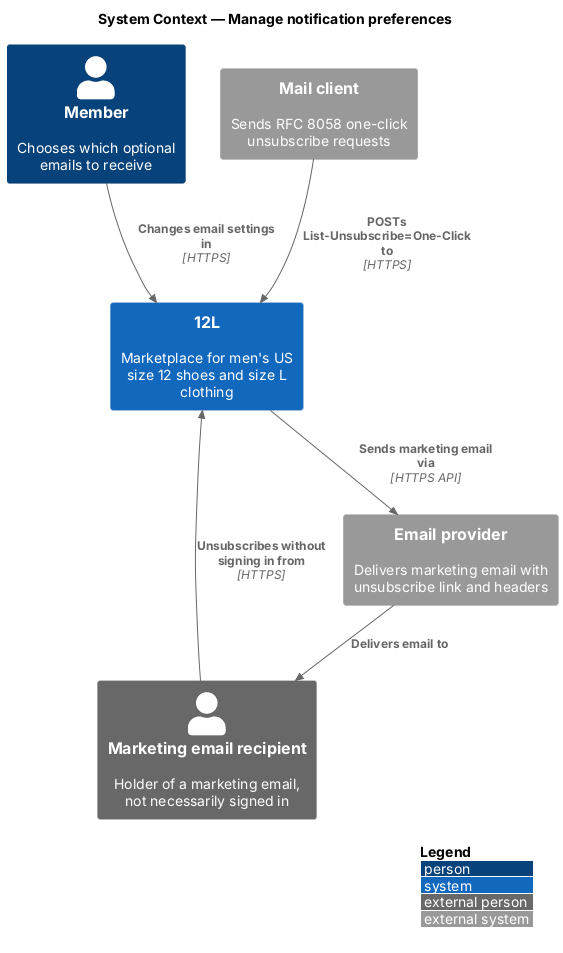

The diagram above was rendered by PlantUML. Its source (embedded in the PNG):
@startuml
!include <C4/C4_Context>
LAYOUT_WITH_LEGEND()
title System Context — Manage notification preferences

Person(member, "Member", "Chooses which optional emails to receive")
Person_Ext(recipient, "Marketing email recipient", "Holder of a marketing email, not necessarily signed in")
System(twelvel, "12L", "Marketplace for men's US size 12 shoes and size L clothing")
System_Ext(email, "Email provider", "Delivers marketing email with unsubscribe link and headers")
System_Ext(client, "Mail client", "Sends RFC 8058 one-click unsubscribe requests")

Rel(member, twelvel, "Changes email settings in", "HTTPS")
Rel(twelvel, email, "Sends marketing email via", "HTTPS API")
Rel(email, recipient, "Delivers email to")
Rel(recipient, twelvel, "Unsubscribes without signing in from", "HTTPS")
Rel(client, twelvel, "POSTs List-Unsubscribe=One-Click to", "HTTPS")
@enduml